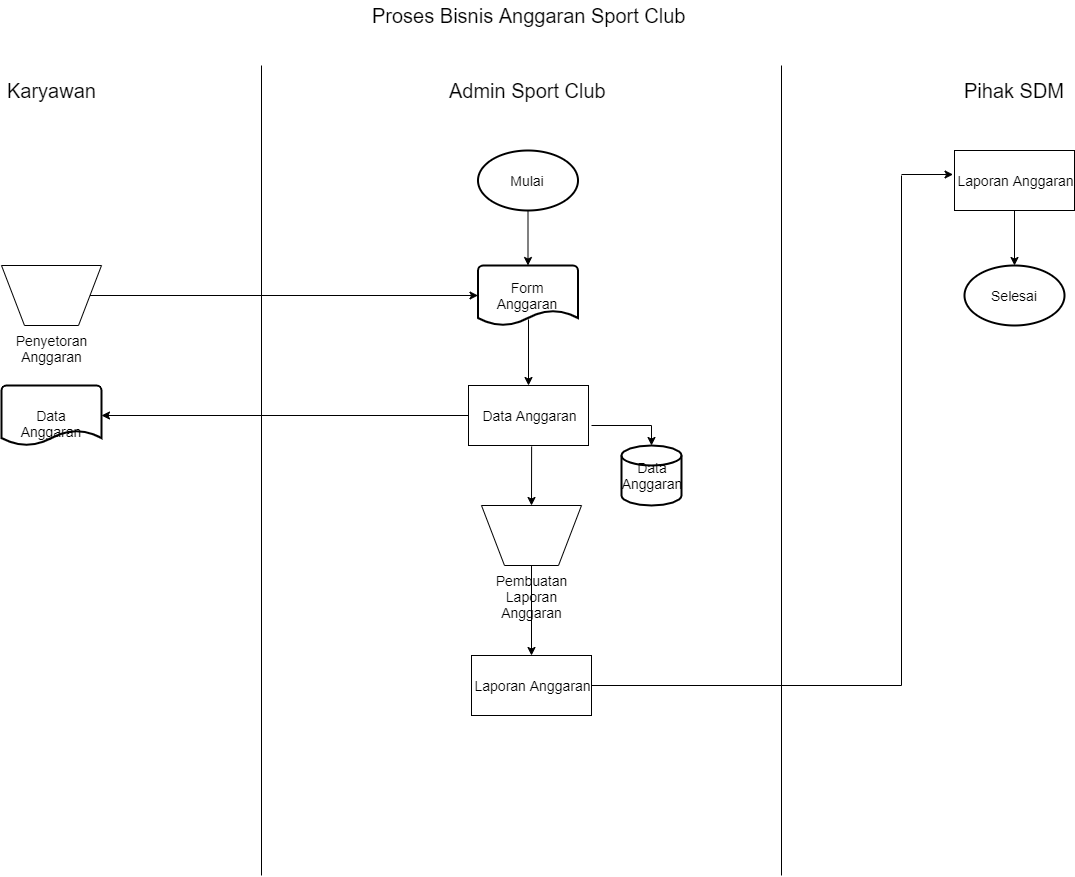

The diagram above was exported from draw.io. Its source (the exported page's mxGraphModel, read from the mxfile embedded in the PNG):
<mxGraphModel dx="981" dy="492" grid="1" gridSize="10" guides="1" tooltips="1" connect="1" arrows="1" fold="1" page="1" pageScale="1" pageWidth="1654" pageHeight="1169" math="0" shadow="0">
  <root>
    <mxCell id="0" />
    <mxCell id="1" parent="0" />
    <mxCell id="hi4wdnmUyxXRMRvBxuQM-4" value="Proses Bisnis Anggaran Sport Club" style="text;html=1;align=center;verticalAlign=middle;resizable=0;points=[];;autosize=1;fontSize=20;" vertex="1" parent="1">
      <mxGeometry x="661.5" y="55" width="330" height="30" as="geometry" />
    </mxCell>
    <mxCell id="hi4wdnmUyxXRMRvBxuQM-5" value="Karyawan" style="text;html=1;align=center;verticalAlign=middle;resizable=0;points=[];;autosize=1;fontSize=20;" vertex="1" parent="1">
      <mxGeometry x="300" y="130" width="100" height="30" as="geometry" />
    </mxCell>
    <mxCell id="hi4wdnmUyxXRMRvBxuQM-6" value="Admin Sport Club" style="text;html=1;align=center;verticalAlign=middle;resizable=0;points=[];;autosize=1;fontSize=20;" vertex="1" parent="1">
      <mxGeometry x="741.5" y="130" width="170" height="30" as="geometry" />
    </mxCell>
    <mxCell id="hi4wdnmUyxXRMRvBxuQM-7" value="Pihak SDM" style="text;html=1;align=center;verticalAlign=middle;resizable=0;points=[];;autosize=1;fontSize=20;" vertex="1" parent="1">
      <mxGeometry x="1253" y="130" width="120" height="30" as="geometry" />
    </mxCell>
    <mxCell id="hi4wdnmUyxXRMRvBxuQM-8" value="&lt;font style=&quot;font-size: 14px&quot;&gt;Mulai&lt;/font&gt;" style="strokeWidth=2;html=1;shape=mxgraph.flowchart.start_1;whiteSpace=wrap;" vertex="1" parent="1">
      <mxGeometry x="776.5" y="205" width="100" height="60" as="geometry" />
    </mxCell>
    <mxCell id="hi4wdnmUyxXRMRvBxuQM-9" value="Form Anggaran" style="strokeWidth=2;html=1;shape=mxgraph.flowchart.document2;whiteSpace=wrap;size=0.25;fontSize=14;" vertex="1" parent="1">
      <mxGeometry x="776.5" y="320" width="100" height="60" as="geometry" />
    </mxCell>
    <mxCell id="hi4wdnmUyxXRMRvBxuQM-10" value="Data Anggaran" style="rounded=0;whiteSpace=wrap;html=1;fontSize=14;" vertex="1" parent="1">
      <mxGeometry x="767" y="440" width="120" height="60" as="geometry" />
    </mxCell>
    <mxCell id="hi4wdnmUyxXRMRvBxuQM-11" value="Data&lt;br&gt;Anggaran" style="strokeWidth=2;html=1;shape=mxgraph.flowchart.database;whiteSpace=wrap;fontSize=14;" vertex="1" parent="1">
      <mxGeometry x="920" y="500" width="60" height="60" as="geometry" />
    </mxCell>
    <mxCell id="hi4wdnmUyxXRMRvBxuQM-12" value="Laporan Anggaran" style="rounded=0;whiteSpace=wrap;html=1;fontSize=14;" vertex="1" parent="1">
      <mxGeometry x="770" y="710" width="120" height="60" as="geometry" />
    </mxCell>
    <mxCell id="hi4wdnmUyxXRMRvBxuQM-13" value="Pembuatan Laporan Anggaran" style="verticalLabelPosition=bottom;verticalAlign=top;html=1;shape=trapezoid;perimeter=trapezoidPerimeter;whiteSpace=wrap;size=0.23;arcSize=10;flipV=1;fontSize=14;" vertex="1" parent="1">
      <mxGeometry x="780" y="560" width="100" height="60" as="geometry" />
    </mxCell>
    <mxCell id="hi4wdnmUyxXRMRvBxuQM-14" value="Data Anggaran" style="strokeWidth=2;html=1;shape=mxgraph.flowchart.document2;whiteSpace=wrap;size=0.25;fontSize=14;" vertex="1" parent="1">
      <mxGeometry x="300" y="440" width="100" height="60" as="geometry" />
    </mxCell>
    <mxCell id="hi4wdnmUyxXRMRvBxuQM-15" value="Laporan Anggaran" style="rounded=0;whiteSpace=wrap;html=1;fontSize=14;" vertex="1" parent="1">
      <mxGeometry x="1253" y="205" width="120" height="60" as="geometry" />
    </mxCell>
    <mxCell id="hi4wdnmUyxXRMRvBxuQM-16" value="Selesai" style="strokeWidth=2;html=1;shape=mxgraph.flowchart.start_1;whiteSpace=wrap;fontSize=14;" vertex="1" parent="1">
      <mxGeometry x="1263" y="320" width="100" height="60" as="geometry" />
    </mxCell>
    <mxCell id="hi4wdnmUyxXRMRvBxuQM-17" value="" style="endArrow=classic;html=1;entryX=0.5;entryY=0;entryDx=0;entryDy=0;entryPerimeter=0;exitX=0.5;exitY=1;exitDx=0;exitDy=0;exitPerimeter=0;" edge="1" parent="1" source="hi4wdnmUyxXRMRvBxuQM-8" target="hi4wdnmUyxXRMRvBxuQM-9">
      <mxGeometry width="50" height="50" relative="1" as="geometry">
        <mxPoint x="660" y="240" as="sourcePoint" />
        <mxPoint x="710" y="190" as="targetPoint" />
      </mxGeometry>
    </mxCell>
    <mxCell id="hi4wdnmUyxXRMRvBxuQM-18" value="" style="endArrow=classic;html=1;exitX=0.505;exitY=0.899;exitDx=0;exitDy=0;exitPerimeter=0;" edge="1" parent="1" source="hi4wdnmUyxXRMRvBxuQM-9">
      <mxGeometry width="50" height="50" relative="1" as="geometry">
        <mxPoint x="520" y="360" as="sourcePoint" />
        <mxPoint x="827" y="440" as="targetPoint" />
      </mxGeometry>
    </mxCell>
    <mxCell id="hi4wdnmUyxXRMRvBxuQM-19" value="" style="endArrow=classic;html=1;entryX=0.5;entryY=0;entryDx=0;entryDy=0;exitX=0.526;exitY=1.016;exitDx=0;exitDy=0;exitPerimeter=0;" edge="1" parent="1" source="hi4wdnmUyxXRMRvBxuQM-10" target="hi4wdnmUyxXRMRvBxuQM-13">
      <mxGeometry width="50" height="50" relative="1" as="geometry">
        <mxPoint x="600" y="590" as="sourcePoint" />
        <mxPoint x="650" y="540" as="targetPoint" />
      </mxGeometry>
    </mxCell>
    <mxCell id="hi4wdnmUyxXRMRvBxuQM-20" value="" style="endArrow=classic;html=1;entryX=0.5;entryY=0;entryDx=0;entryDy=0;exitX=0.5;exitY=1;exitDx=0;exitDy=0;" edge="1" parent="1" source="hi4wdnmUyxXRMRvBxuQM-13" target="hi4wdnmUyxXRMRvBxuQM-12">
      <mxGeometry width="50" height="50" relative="1" as="geometry">
        <mxPoint x="630" y="710" as="sourcePoint" />
        <mxPoint x="680" y="660" as="targetPoint" />
      </mxGeometry>
    </mxCell>
    <mxCell id="hi4wdnmUyxXRMRvBxuQM-21" value="" style="endArrow=classic;html=1;entryX=0.5;entryY=0;entryDx=0;entryDy=0;entryPerimeter=0;" edge="1" parent="1" target="hi4wdnmUyxXRMRvBxuQM-11">
      <mxGeometry width="50" height="50" relative="1" as="geometry">
        <mxPoint x="950" y="480" as="sourcePoint" />
        <mxPoint x="970" y="440" as="targetPoint" />
      </mxGeometry>
    </mxCell>
    <mxCell id="hi4wdnmUyxXRMRvBxuQM-22" value="" style="endArrow=none;html=1;" edge="1" parent="1">
      <mxGeometry width="50" height="50" relative="1" as="geometry">
        <mxPoint x="890" y="480" as="sourcePoint" />
        <mxPoint x="950" y="480" as="targetPoint" />
      </mxGeometry>
    </mxCell>
    <mxCell id="hi4wdnmUyxXRMRvBxuQM-23" value="" style="endArrow=classic;html=1;entryX=1;entryY=0.5;entryDx=0;entryDy=0;entryPerimeter=0;exitX=0;exitY=0.5;exitDx=0;exitDy=0;" edge="1" parent="1" source="hi4wdnmUyxXRMRvBxuQM-10" target="hi4wdnmUyxXRMRvBxuQM-14">
      <mxGeometry width="50" height="50" relative="1" as="geometry">
        <mxPoint x="660" y="520" as="sourcePoint" />
        <mxPoint x="710" y="470" as="targetPoint" />
      </mxGeometry>
    </mxCell>
    <mxCell id="hi4wdnmUyxXRMRvBxuQM-24" value="" style="endArrow=classic;html=1;exitX=0.5;exitY=1;exitDx=0;exitDy=0;" edge="1" parent="1" source="hi4wdnmUyxXRMRvBxuQM-15">
      <mxGeometry width="50" height="50" relative="1" as="geometry">
        <mxPoint x="1140" y="340" as="sourcePoint" />
        <mxPoint x="1313" y="320" as="targetPoint" />
      </mxGeometry>
    </mxCell>
    <mxCell id="hi4wdnmUyxXRMRvBxuQM-25" value="" style="endArrow=classic;html=1;entryX=-0.012;entryY=0.4;entryDx=0;entryDy=0;entryPerimeter=0;" edge="1" parent="1" target="hi4wdnmUyxXRMRvBxuQM-15">
      <mxGeometry width="50" height="50" relative="1" as="geometry">
        <mxPoint x="1200" y="229" as="sourcePoint" />
        <mxPoint x="1100" y="280" as="targetPoint" />
      </mxGeometry>
    </mxCell>
    <mxCell id="hi4wdnmUyxXRMRvBxuQM-26" value="" style="endArrow=none;html=1;" edge="1" parent="1">
      <mxGeometry width="50" height="50" relative="1" as="geometry">
        <mxPoint x="1200" y="740" as="sourcePoint" />
        <mxPoint x="1200" y="230" as="targetPoint" />
      </mxGeometry>
    </mxCell>
    <mxCell id="hi4wdnmUyxXRMRvBxuQM-27" value="" style="endArrow=none;html=1;exitX=1;exitY=0.5;exitDx=0;exitDy=0;" edge="1" parent="1" source="hi4wdnmUyxXRMRvBxuQM-12">
      <mxGeometry width="50" height="50" relative="1" as="geometry">
        <mxPoint x="1100" y="850" as="sourcePoint" />
        <mxPoint x="1200" y="740" as="targetPoint" />
      </mxGeometry>
    </mxCell>
    <mxCell id="hi4wdnmUyxXRMRvBxuQM-30" value="&lt;font style=&quot;font-size: 14px&quot;&gt;Penyetoran Anggaran&lt;/font&gt;" style="verticalLabelPosition=bottom;verticalAlign=top;html=1;shape=trapezoid;perimeter=trapezoidPerimeter;whiteSpace=wrap;size=0.23;arcSize=10;flipV=1;" vertex="1" parent="1">
      <mxGeometry x="300" y="320" width="100" height="60" as="geometry" />
    </mxCell>
    <mxCell id="hi4wdnmUyxXRMRvBxuQM-31" value="" style="endArrow=classic;html=1;entryX=0;entryY=0.5;entryDx=0;entryDy=0;entryPerimeter=0;exitX=1;exitY=0.5;exitDx=0;exitDy=0;" edge="1" parent="1" source="hi4wdnmUyxXRMRvBxuQM-30" target="hi4wdnmUyxXRMRvBxuQM-9">
      <mxGeometry width="50" height="50" relative="1" as="geometry">
        <mxPoint x="540" y="370" as="sourcePoint" />
        <mxPoint x="590" y="320" as="targetPoint" />
      </mxGeometry>
    </mxCell>
    <mxCell id="hi4wdnmUyxXRMRvBxuQM-33" value="" style="endArrow=none;html=1;fontSize=14;" edge="1" parent="1">
      <mxGeometry width="50" height="50" relative="1" as="geometry">
        <mxPoint x="560" y="930" as="sourcePoint" />
        <mxPoint x="560" y="120" as="targetPoint" />
      </mxGeometry>
    </mxCell>
    <mxCell id="hi4wdnmUyxXRMRvBxuQM-34" value="" style="endArrow=none;html=1;fontSize=14;" edge="1" parent="1">
      <mxGeometry width="50" height="50" relative="1" as="geometry">
        <mxPoint x="1080" y="930" as="sourcePoint" />
        <mxPoint x="1080" y="120" as="targetPoint" />
      </mxGeometry>
    </mxCell>
  </root>
</mxGraphModel>